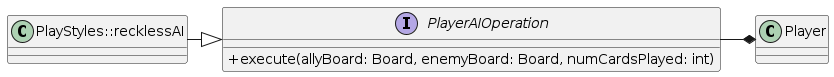

The diagram above was rendered by PlantUML. Its source (embedded in the PNG):
@startuml
skinparam classAttributeIconSize 0


interface PlayerAIOperation {
+execute(allyBoard: Board, enemyBoard: Board, numCardsPlayed: int)
}

class Player {

}

PlayerAIOperation -* Player

PlayStyles::recklessAI -|> PlayerAIOperation
@enduml